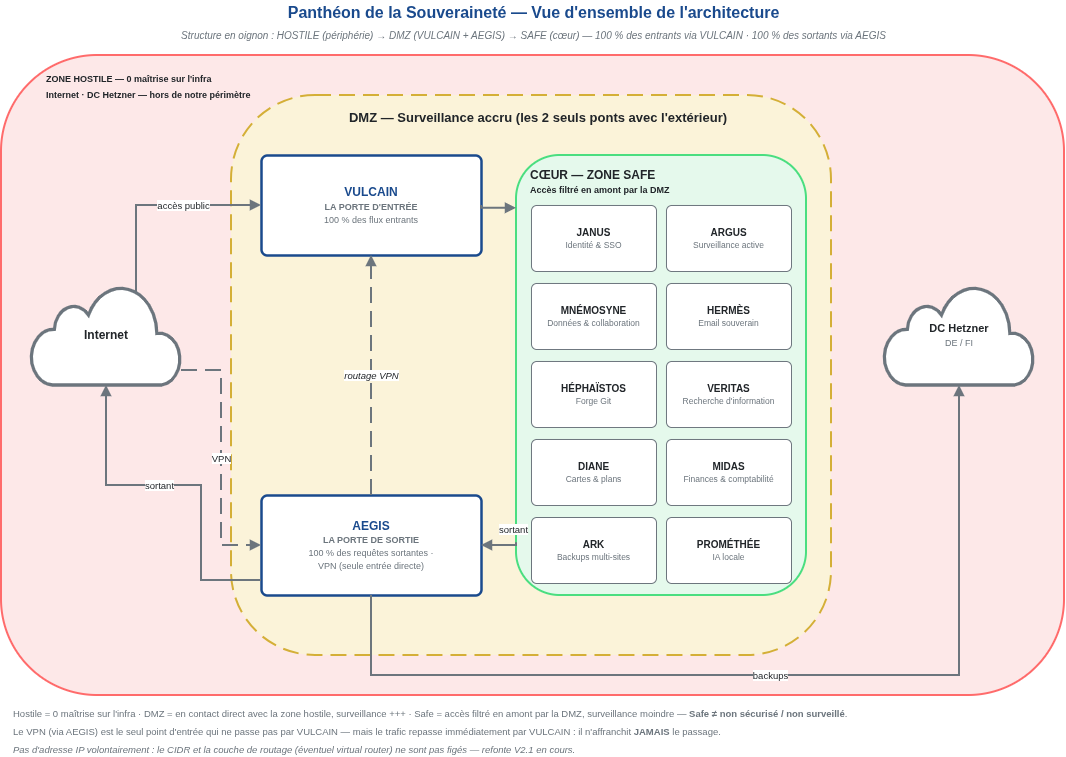

The diagram above was exported from draw.io. Its source (the exported page's mxGraphModel, read from the mxfile embedded in the PNG):
<mxGraphModel dx="1318" dy="795" grid="1" gridSize="10" guides="1" tooltips="1" connect="1" arrows="1" fold="1" page="1" pageScale="1" pageWidth="1123" pageHeight="794" math="0" shadow="0">
  <root>
    <mxCell id="0" />
    <mxCell id="1" parent="0" />
    <mxCell id="t_title" parent="1" style="text;html=1;align=center;verticalAlign=middle;fontSize=16;fontStyle=1;fontColor=#1A4A8D;fontFamily=Helvetica;" value="Panthéon de la Souveraineté — Vue d'ensemble de l'architecture" vertex="1">
      <mxGeometry height="24" width="1043" x="40" y="15" as="geometry" />
    </mxCell>
    <mxCell id="t_sub" parent="1" style="text;html=1;align=center;verticalAlign=middle;fontSize=10;fontStyle=2;fontColor=#6C757D;fontFamily=Helvetica;" value="Structure en oignon : HOSTILE (périphérie) → DMZ (VULCAIN + AEGIS) → SAFE (cœur) — 100 % des entrants via VULCAIN · 100 % des sortants via AEGIS" vertex="1">
      <mxGeometry height="16" width="1043" x="40" y="42" as="geometry" />
    </mxCell>
    <mxCell id="zone_hostile" parent="1" style="rounded=1;whiteSpace=wrap;html=1;fillColor=#FDE8E8;strokeColor=#FF6B6B;strokeWidth=2;verticalAlign=top;align=left;spacingLeft=14;spacingTop=8;fontSize=13;fontStyle=1;fontColor=#212529;fontFamily=Helvetica;" value="&lt;font style=&quot;font-size: 9px;&quot;&gt;&lt;span style=&quot;white-space: pre;&quot;&gt;&#09;&lt;/span&gt;ZONE HOSTILE — 0 maîtrise sur l'infra&lt;br&gt;&lt;font&gt;&lt;span style=&quot;white-space: pre;&quot;&gt;&#09;&lt;/span&gt;Internet · DC Hetzner — hors de notre périmètre&lt;/font&gt;&lt;/font&gt;" vertex="1">
      <mxGeometry height="640" width="1063" x="30" y="70" as="geometry" />
    </mxCell>
    <mxCell id="zone_dmz" parent="1" style="rounded=1;whiteSpace=wrap;html=1;fillColor=#FBF3D9;strokeColor=#D4AF37;strokeWidth=2;dashed=1;dashPattern=8 4;verticalAlign=top;align=center;spacingLeft=14;spacingTop=8;fontSize=13;fontStyle=1;fontColor=#212529;fontFamily=Helvetica;" value="DMZ — Surveillance accru (les 2 seuls ponts avec l'extérieur)" vertex="1">
      <mxGeometry height="560" width="600" x="260" y="110" as="geometry" />
    </mxCell>
    <mxCell id="zone_safe" parent="1" style="rounded=1;whiteSpace=wrap;html=1;fillColor=#E5F9EC;strokeColor=#4ADE80;strokeWidth=2;verticalAlign=top;align=left;spacingLeft=12;spacingTop=6;fontSize=12;fontStyle=1;fontColor=#212529;fontFamily=Helvetica;" value="CŒUR — ZONE SAFE&lt;br&gt;&lt;font style=&quot;font-size:9px&quot;&gt;Accès filtré en amont par la DMZ&lt;/font&gt;" vertex="1">
      <mxGeometry height="440" width="290" x="545" y="170" as="geometry" />
    </mxCell>
    <mxCell id="internet" parent="1" style="shape=mxgraph.networks.cloud;fillColor=#FFFFFF;strokeColor=#6C757D;strokeWidth=2;fontSize=12;fontStyle=1;fontColor=#212529;html=1;whiteSpace=wrap;fontFamily=Helvetica;" value="Internet" vertex="1">
      <mxGeometry height="100" width="150" x="60" y="300" as="geometry" />
    </mxCell>
    <mxCell id="hetzner" parent="1" style="shape=mxgraph.networks.cloud;fillColor=#FFFFFF;strokeColor=#6C757D;strokeWidth=2;fontSize=11;fontColor=#212529;html=1;whiteSpace=wrap;fontFamily=Helvetica;" value="&lt;b style=&quot;font-size:11px&quot;&gt;DC Hetzner&lt;/b&gt;&lt;br&gt;&lt;font style=&quot;font-size:9px;color:#6C757D&quot;&gt;DE / FI&lt;/font&gt;" vertex="1">
      <mxGeometry height="100" width="150" x="913" y="300" as="geometry" />
    </mxCell>
    <mxCell id="vulcain" parent="1" style="rounded=1;whiteSpace=wrap;html=1;arcSize=6;fillColor=#FFFFFF;strokeColor=#1A4A8D;strokeWidth=2.5;fontSize=11;fontColor=#212529;fontFamily=Helvetica;" value="&lt;b style=&quot;font-size:12px;color:#1A4A8D&quot;&gt;VULCAIN&lt;/b&gt;&lt;br&gt;&lt;b style=&quot;font-size:9px;color:#6C757D&quot;&gt;LA PORTE D'ENTRÉE&lt;/b&gt;&lt;br&gt;&lt;font style=&quot;font-size:9px;color:#6C757D&quot;&gt;100 % des flux entrants&lt;/font&gt;" vertex="1">
      <mxGeometry height="100" width="220" x="290" y="170" as="geometry" />
    </mxCell>
    <mxCell id="aegis" parent="1" style="rounded=1;whiteSpace=wrap;html=1;arcSize=6;fillColor=#FFFFFF;strokeColor=#1A4A8D;strokeWidth=2.5;fontSize=11;fontColor=#212529;fontFamily=Helvetica;" value="&lt;b style=&quot;font-size:12px;color:#1A4A8D&quot;&gt;AEGIS&lt;/b&gt;&lt;br&gt;&lt;b style=&quot;font-size:9px;color:#6C757D&quot;&gt;LA PORTE DE SORTIE&lt;/b&gt;&lt;br&gt;&lt;font style=&quot;font-size:9px;color:#6C757D&quot;&gt;100 % des requêtes sortantes ·&lt;br&gt;VPN (seule entrée directe)&lt;/font&gt;" vertex="1">
      <mxGeometry height="100" width="220" x="290" y="510" as="geometry" />
    </mxCell>
    <mxCell id="g04" parent="1" style="rounded=1;whiteSpace=wrap;html=1;arcSize=8;fillColor=#FFFFFF;strokeColor=#6C757D;strokeWidth=1;fontSize=10;fontColor=#212529;fontFamily=Helvetica;" value="&lt;b&gt;JANUS&lt;/b&gt;&lt;br&gt;&lt;font style=&quot;font-size:8.5px;color:#6C757D&quot;&gt;Identité &amp;amp; SSO&lt;/font&gt;" vertex="1">
      <mxGeometry height="66" width="125" x="560" y="220" as="geometry" />
    </mxCell>
    <mxCell id="g03" parent="1" style="rounded=1;whiteSpace=wrap;html=1;arcSize=8;fillColor=#FFFFFF;strokeColor=#6C757D;strokeWidth=1;fontSize=10;fontColor=#212529;fontFamily=Helvetica;" value="&lt;b&gt;ARGUS&lt;/b&gt;&lt;br&gt;&lt;font style=&quot;font-size:8.5px;color:#6C757D&quot;&gt;Surveillance active&lt;/font&gt;" vertex="1">
      <mxGeometry height="66" width="125" x="695" y="220" as="geometry" />
    </mxCell>
    <mxCell id="g11" parent="1" style="rounded=1;whiteSpace=wrap;html=1;arcSize=8;fillColor=#FFFFFF;strokeColor=#6C757D;strokeWidth=1;fontSize=10;fontColor=#212529;fontFamily=Helvetica;" value="&lt;b&gt;MNÉMOSYNE&lt;/b&gt;&lt;br&gt;&lt;font style=&quot;font-size:8.5px;color:#6C757D&quot;&gt;Données &amp;amp; collaboration&lt;/font&gt;" vertex="1">
      <mxGeometry height="66" width="125" x="560" y="298" as="geometry" />
    </mxCell>
    <mxCell id="g06" parent="1" style="rounded=1;whiteSpace=wrap;html=1;arcSize=8;fillColor=#FFFFFF;strokeColor=#6C757D;strokeWidth=1;fontSize=10;fontColor=#212529;fontFamily=Helvetica;" value="&lt;b&gt;HERMÈS&lt;/b&gt;&lt;br&gt;&lt;font style=&quot;font-size:8.5px;color:#6C757D&quot;&gt;Email souverain&lt;/font&gt;" vertex="1">
      <mxGeometry height="66" width="125" x="695" y="298" as="geometry" />
    </mxCell>
    <mxCell id="g10" parent="1" style="rounded=1;whiteSpace=wrap;html=1;arcSize=8;fillColor=#FFFFFF;strokeColor=#6C757D;strokeWidth=1;fontSize=10;fontColor=#212529;fontFamily=Helvetica;" value="&lt;b&gt;HÉPHAÏSTOS&lt;/b&gt;&lt;br&gt;&lt;font style=&quot;font-size:8.5px;color:#6C757D&quot;&gt;Forge Git&lt;/font&gt;" vertex="1">
      <mxGeometry height="66" width="125" x="560" y="376" as="geometry" />
    </mxCell>
    <mxCell id="g09" parent="1" style="rounded=1;whiteSpace=wrap;html=1;arcSize=8;fillColor=#FFFFFF;strokeColor=#6C757D;strokeWidth=1;fontSize=10;fontColor=#212529;fontFamily=Helvetica;" value="&lt;b&gt;VERITAS&lt;/b&gt;&lt;br&gt;&lt;font style=&quot;font-size:8.5px;color:#6C757D&quot;&gt;Recherche d'information&lt;/font&gt;" vertex="1">
      <mxGeometry height="66" width="125" x="695" y="376" as="geometry" />
    </mxCell>
    <mxCell id="g08" parent="1" style="rounded=1;whiteSpace=wrap;html=1;arcSize=8;fillColor=#FFFFFF;strokeColor=#6C757D;strokeWidth=1;fontSize=10;fontColor=#212529;fontFamily=Helvetica;" value="&lt;b&gt;DIANE&lt;/b&gt;&lt;br&gt;&lt;font style=&quot;font-size:8.5px;color:#6C757D&quot;&gt;Cartes &amp;amp; plans&lt;/font&gt;" vertex="1">
      <mxGeometry height="66" width="125" x="560" y="454" as="geometry" />
    </mxCell>
    <mxCell id="g07" parent="1" style="rounded=1;whiteSpace=wrap;html=1;arcSize=8;fillColor=#FFFFFF;strokeColor=#6C757D;strokeWidth=1;fontSize=10;fontColor=#212529;fontFamily=Helvetica;" value="&lt;b&gt;MIDAS&lt;/b&gt;&lt;br&gt;&lt;font style=&quot;font-size:8.5px;color:#6C757D&quot;&gt;Finances &amp;amp; comptabilité&lt;/font&gt;" vertex="1">
      <mxGeometry height="66" width="125" x="695" y="454" as="geometry" />
    </mxCell>
    <mxCell id="g05" parent="1" style="rounded=1;whiteSpace=wrap;html=1;arcSize=8;fillColor=#FFFFFF;strokeColor=#6C757D;strokeWidth=1;fontSize=10;fontColor=#212529;fontFamily=Helvetica;" value="&lt;b&gt;ARK&lt;/b&gt;&lt;br&gt;&lt;font style=&quot;font-size:8.5px;color:#6C757D&quot;&gt;Backups multi-sites&lt;/font&gt;" vertex="1">
      <mxGeometry height="66" width="125" x="560" y="532" as="geometry" />
    </mxCell>
    <mxCell id="g12" parent="1" style="rounded=1;whiteSpace=wrap;html=1;arcSize=8;fillColor=#FFFFFF;strokeColor=#6C757D;strokeWidth=1;fontSize=10;fontColor=#212529;fontFamily=Helvetica;" value="&lt;b&gt;PROMÉTHÉE&lt;/b&gt;&lt;br&gt;&lt;font style=&quot;font-size:8.5px;color:#6C757D&quot;&gt;IA locale&lt;/font&gt;" vertex="1">
      <mxGeometry height="66" width="125" x="695" y="532" as="geometry" />
    </mxCell>
    <mxCell id="e1" edge="1" parent="1" source="internet" style="edgeStyle=orthogonalEdgeStyle;rounded=0;orthogonalLoop=1;html=1;strokeColor=#6C757D;strokeWidth=2;endArrow=block;endFill=1;fontSize=9.5;fontColor=#212529;labelBackgroundColor=#FFFFFF;fontFamily=Helvetica;exitX=0.7;exitY=0.07;entryX=0;entryY=0.5;exitDx=0;exitDy=0;exitPerimeter=0;" target="vulcain" value="accès public">
      <mxGeometry relative="1" x="0.2642" as="geometry">
        <Array as="points">
          <mxPoint x="165" y="220" />
        </Array>
      </mxGeometry>
    </mxCell>
    <mxCell id="e2" edge="1" parent="1" source="internet" style="edgeStyle=orthogonalEdgeStyle;rounded=0;orthogonalLoop=1;html=1;strokeColor=#6C757D;strokeWidth=2;endArrow=block;endFill=1;dashed=1;dashPattern=8 4;fontSize=9.5;fontColor=#212529;labelBackgroundColor=#FFFFFF;fontFamily=Helvetica;exitX=1;exitY=0.85;entryX=0;entryY=0.5;" target="aegis" value="VPN">
      <mxGeometry relative="1" as="geometry">
        <Array as="points">
          <mxPoint x="250" y="385" />
          <mxPoint x="250" y="560" />
        </Array>
      </mxGeometry>
    </mxCell>
    <mxCell id="e3" edge="1" parent="1" source="aegis" style="edgeStyle=orthogonalEdgeStyle;rounded=0;orthogonalLoop=1;html=1;strokeColor=#6C757D;strokeWidth=2;endArrow=block;endFill=1;dashed=1;dashPattern=8 4;fontSize=9.5;fontColor=#212529;labelBackgroundColor=#FFFFFF;fontFamily=Helvetica;exitX=0.5;exitY=0;entryX=0.5;entryY=1;exitDx=0;exitDy=0;entryDx=0;entryDy=0;" target="vulcain" value="&lt;i&gt;routage VPN&lt;/i&gt;">
      <mxGeometry relative="1" as="geometry" />
    </mxCell>
    <mxCell id="e4" edge="1" parent="1" source="vulcain" style="edgeStyle=orthogonalEdgeStyle;rounded=0;orthogonalLoop=1;html=1;strokeColor=#6C757D;strokeWidth=2;endArrow=block;endFill=1;fontSize=9.5;fontColor=#212529;labelBackgroundColor=#FFFFFF;fontFamily=Helvetica;exitX=1;exitY=0.5;entryX=0;entryY=0.12;" target="zone_safe">
      <mxGeometry relative="1" as="geometry">
        <Array as="points">
          <mxPoint x="510" y="222.8" />
        </Array>
      </mxGeometry>
    </mxCell>
    <mxCell id="e5" edge="1" parent="1" source="zone_safe" style="edgeStyle=orthogonalEdgeStyle;rounded=0;orthogonalLoop=1;html=1;strokeColor=#6C757D;strokeWidth=2;endArrow=block;endFill=1;fontSize=9.5;fontColor=#212529;labelBackgroundColor=#FFFFFF;fontFamily=Helvetica;exitX=0;exitY=0.88;entryX=1;entryY=0.5;" target="aegis" value="sortant">
      <mxGeometry relative="1" x="-0.4709" y="-9" as="geometry">
        <mxPoint x="4" y="-7" as="offset" />
        <Array as="points">
          <mxPoint x="545" y="560" />
        </Array>
      </mxGeometry>
    </mxCell>
    <mxCell id="e6" edge="1" parent="1" source="aegis" style="edgeStyle=orthogonalEdgeStyle;rounded=0;orthogonalLoop=1;html=1;strokeColor=#6C757D;strokeWidth=2;endArrow=block;endFill=1;fontSize=9.5;fontColor=#212529;labelBackgroundColor=#FFFFFF;fontFamily=Helvetica;exitX=0;exitY=0.85;entryX=0.5;entryY=1;entryDx=0;entryDy=0;entryPerimeter=0;" target="internet" value="sortant">
      <mxGeometry relative="1" x="0.1244" as="geometry">
        <Array as="points">
          <mxPoint x="230" y="595" />
          <mxPoint x="230" y="500" />
          <mxPoint x="135" y="500" />
        </Array>
      </mxGeometry>
    </mxCell>
    <mxCell id="e7" edge="1" parent="1" source="aegis" style="edgeStyle=orthogonalEdgeStyle;rounded=0;orthogonalLoop=1;html=1;strokeColor=#6C757D;strokeWidth=2;endArrow=block;endFill=1;fontSize=9.5;fontColor=#212529;labelBackgroundColor=#FFFFFF;fontFamily=Helvetica;exitX=0.5;exitY=1;entryX=0.5;entryY=1;" target="hetzner" value="backups">
      <mxGeometry relative="1" as="geometry">
        <Array as="points">
          <mxPoint x="400" y="690" />
          <mxPoint x="988" y="690" />
        </Array>
      </mxGeometry>
    </mxCell>
    <mxCell id="f1" parent="1" style="text;html=1;align=left;verticalAlign=middle;fontSize=9.5;fontColor=#6C757D;fontFamily=Helvetica;" value="Hostile = 0 maîtrise sur l'infra · DMZ = en contact direct avec la zone hostile, surveillance +++ · Safe = accès filtré en amont par la DMZ, surveillance moindre — &lt;b&gt;Safe ≠ non sécurisé / non surveillé&lt;/b&gt;." vertex="1">
      <mxGeometry height="16" width="1043" x="40" y="720" as="geometry" />
    </mxCell>
    <mxCell id="f2" parent="1" style="text;html=1;align=left;verticalAlign=middle;fontSize=9.5;fontColor=#6C757D;fontFamily=Helvetica;" value="Le VPN (via AEGIS) est le seul point d'entrée qui ne passe pas par VULCAIN — mais le trafic repasse immédiatement par VULCAIN : il n'affranchit &lt;b&gt;JAMAIS&lt;/b&gt; le passage." vertex="1">
      <mxGeometry height="16" width="1043" x="40" y="738" as="geometry" />
    </mxCell>
    <mxCell id="f3" parent="1" style="text;html=1;align=left;verticalAlign=middle;fontSize=9.5;fontStyle=2;fontColor=#6C757D;fontFamily=Helvetica;" value="Pas d'adresse IP volontairement : le CIDR et la couche de routage (éventuel virtual router) ne sont pas figés — refonte V2.1 en cours." vertex="1">
      <mxGeometry height="16" width="1043" x="40" y="756" as="geometry" />
    </mxCell>
  </root>
</mxGraphModel>